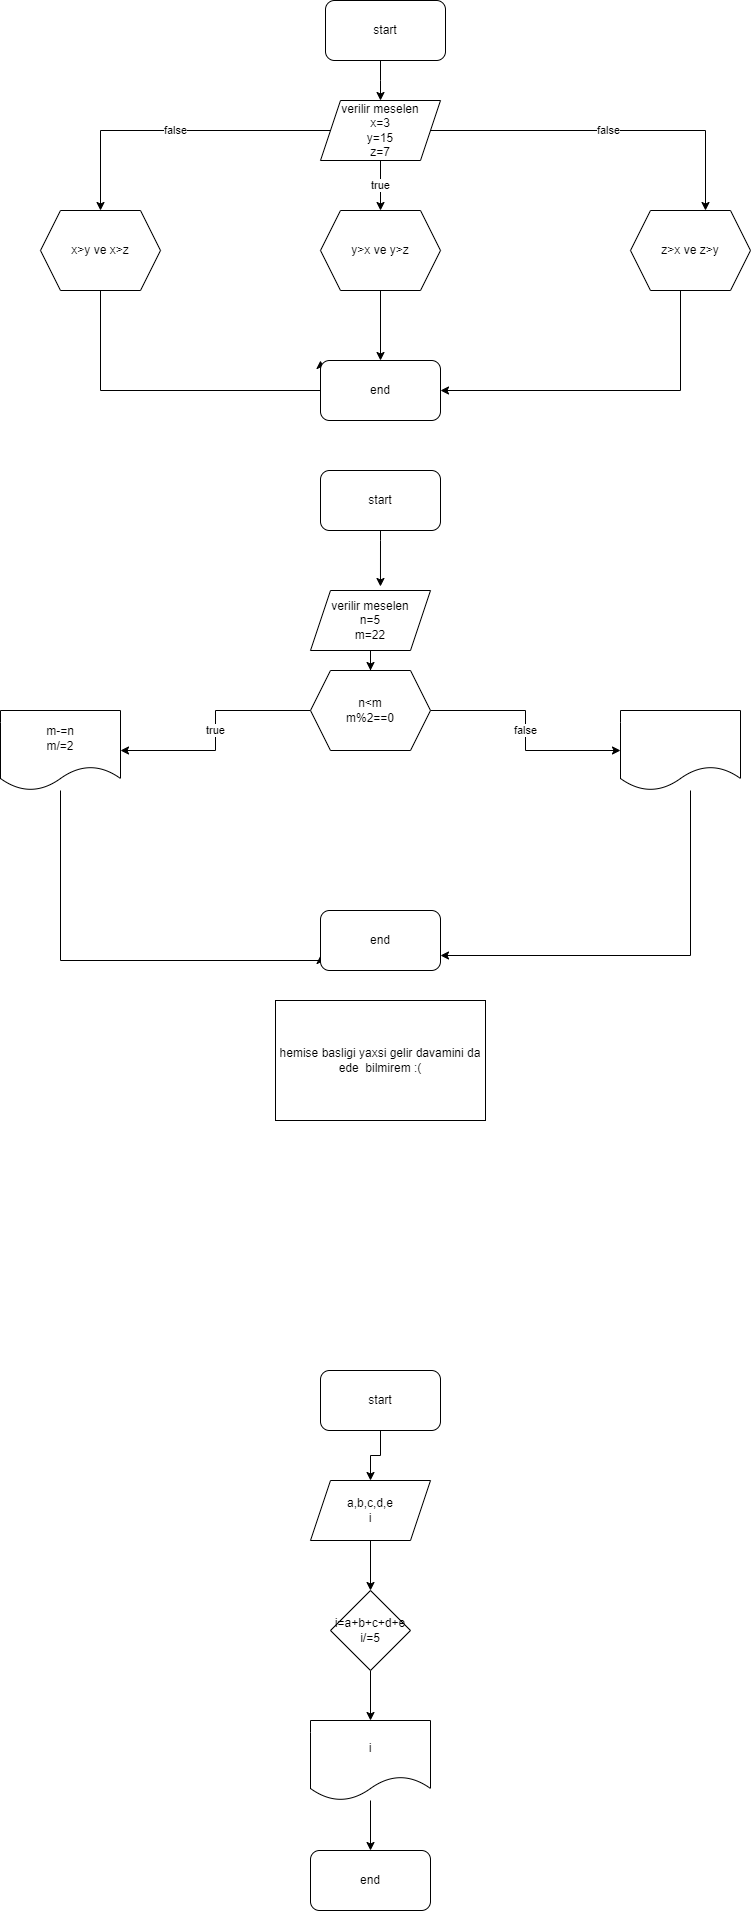

The diagram above was exported from draw.io. Its source (the exported page's mxGraphModel, read from the mxfile embedded in the PNG):
<mxGraphModel dx="1662" dy="794" grid="1" gridSize="10" guides="1" tooltips="1" connect="1" arrows="1" fold="1" page="1" pageScale="1" pageWidth="850" pageHeight="1100" math="0" shadow="0">
  <root>
    <mxCell id="0" />
    <mxCell id="1" parent="0" />
    <mxCell id="MVdGazTmCLi9xqkorzqu-1" value="" style="edgeStyle=orthogonalEdgeStyle;rounded=0;orthogonalLoop=1;jettySize=auto;html=1;" edge="1" parent="1" source="MVdGazTmCLi9xqkorzqu-2" target="MVdGazTmCLi9xqkorzqu-8">
      <mxGeometry relative="1" as="geometry">
        <Array as="points">
          <mxPoint x="420" y="90" />
          <mxPoint x="420" y="90" />
        </Array>
      </mxGeometry>
    </mxCell>
    <mxCell id="MVdGazTmCLi9xqkorzqu-2" value="start" style="rounded=1;whiteSpace=wrap;html=1;" vertex="1" parent="1">
      <mxGeometry x="365" y="10" width="120" height="60" as="geometry" />
    </mxCell>
    <mxCell id="MVdGazTmCLi9xqkorzqu-3" style="edgeStyle=orthogonalEdgeStyle;rounded=0;orthogonalLoop=1;jettySize=auto;html=1;entryX=0;entryY=0;entryDx=0;entryDy=0;" edge="1" parent="1" source="MVdGazTmCLi9xqkorzqu-4" target="MVdGazTmCLi9xqkorzqu-13">
      <mxGeometry relative="1" as="geometry">
        <mxPoint x="340" y="360" as="targetPoint" />
        <Array as="points">
          <mxPoint x="140" y="400" />
          <mxPoint x="360" y="400" />
        </Array>
      </mxGeometry>
    </mxCell>
    <mxCell id="MVdGazTmCLi9xqkorzqu-4" value="x&amp;gt;y ve x&amp;gt;z" style="shape=hexagon;perimeter=hexagonPerimeter2;whiteSpace=wrap;html=1;fixedSize=1;" vertex="1" parent="1">
      <mxGeometry x="80" y="220" width="120" height="80" as="geometry" />
    </mxCell>
    <mxCell id="MVdGazTmCLi9xqkorzqu-5" value="false" style="edgeStyle=orthogonalEdgeStyle;rounded=0;orthogonalLoop=1;jettySize=auto;html=1;" edge="1" parent="1" source="MVdGazTmCLi9xqkorzqu-8" target="MVdGazTmCLi9xqkorzqu-4">
      <mxGeometry relative="1" as="geometry" />
    </mxCell>
    <mxCell id="MVdGazTmCLi9xqkorzqu-6" value="true" style="edgeStyle=orthogonalEdgeStyle;rounded=0;orthogonalLoop=1;jettySize=auto;html=1;" edge="1" parent="1" source="MVdGazTmCLi9xqkorzqu-8">
      <mxGeometry relative="1" as="geometry">
        <mxPoint x="420" y="220" as="targetPoint" />
      </mxGeometry>
    </mxCell>
    <mxCell id="MVdGazTmCLi9xqkorzqu-7" value="false" style="edgeStyle=orthogonalEdgeStyle;rounded=0;orthogonalLoop=1;jettySize=auto;html=1;entryX=0.625;entryY=0;entryDx=0;entryDy=0;" edge="1" parent="1" source="MVdGazTmCLi9xqkorzqu-8" target="MVdGazTmCLi9xqkorzqu-10">
      <mxGeometry relative="1" as="geometry" />
    </mxCell>
    <mxCell id="MVdGazTmCLi9xqkorzqu-8" value="verilir meselen&lt;br&gt;x=3&lt;br&gt;y=15&lt;br&gt;z=7" style="shape=parallelogram;perimeter=parallelogramPerimeter;whiteSpace=wrap;html=1;fixedSize=1;" vertex="1" parent="1">
      <mxGeometry x="360" y="110" width="120" height="60" as="geometry" />
    </mxCell>
    <mxCell id="MVdGazTmCLi9xqkorzqu-9" style="edgeStyle=orthogonalEdgeStyle;rounded=0;orthogonalLoop=1;jettySize=auto;html=1;entryX=1;entryY=0.5;entryDx=0;entryDy=0;" edge="1" parent="1" source="MVdGazTmCLi9xqkorzqu-10" target="MVdGazTmCLi9xqkorzqu-13">
      <mxGeometry relative="1" as="geometry">
        <Array as="points">
          <mxPoint x="720" y="400" />
        </Array>
      </mxGeometry>
    </mxCell>
    <mxCell id="MVdGazTmCLi9xqkorzqu-10" value="z&amp;gt;x ve z&amp;gt;y" style="shape=hexagon;perimeter=hexagonPerimeter2;whiteSpace=wrap;html=1;fixedSize=1;" vertex="1" parent="1">
      <mxGeometry x="670" y="220" width="120" height="80" as="geometry" />
    </mxCell>
    <mxCell id="MVdGazTmCLi9xqkorzqu-11" value="" style="edgeStyle=orthogonalEdgeStyle;rounded=0;orthogonalLoop=1;jettySize=auto;html=1;" edge="1" parent="1" source="MVdGazTmCLi9xqkorzqu-12" target="MVdGazTmCLi9xqkorzqu-13">
      <mxGeometry relative="1" as="geometry" />
    </mxCell>
    <mxCell id="MVdGazTmCLi9xqkorzqu-12" value="y&amp;gt;x ve y&amp;gt;z" style="shape=hexagon;perimeter=hexagonPerimeter2;whiteSpace=wrap;html=1;fixedSize=1;" vertex="1" parent="1">
      <mxGeometry x="360" y="220" width="120" height="80" as="geometry" />
    </mxCell>
    <mxCell id="MVdGazTmCLi9xqkorzqu-13" value="end" style="rounded=1;whiteSpace=wrap;html=1;" vertex="1" parent="1">
      <mxGeometry x="360" y="370" width="120" height="60" as="geometry" />
    </mxCell>
    <mxCell id="MVdGazTmCLi9xqkorzqu-14" style="edgeStyle=orthogonalEdgeStyle;rounded=0;orthogonalLoop=1;jettySize=auto;html=1;entryX=0.583;entryY=-0.067;entryDx=0;entryDy=0;entryPerimeter=0;" edge="1" parent="1" source="MVdGazTmCLi9xqkorzqu-15" target="MVdGazTmCLi9xqkorzqu-17">
      <mxGeometry relative="1" as="geometry">
        <Array as="points">
          <mxPoint x="420" y="550" />
          <mxPoint x="420" y="550" />
        </Array>
      </mxGeometry>
    </mxCell>
    <mxCell id="MVdGazTmCLi9xqkorzqu-15" value="start" style="rounded=1;whiteSpace=wrap;html=1;" vertex="1" parent="1">
      <mxGeometry x="360" y="480" width="120" height="60" as="geometry" />
    </mxCell>
    <mxCell id="MVdGazTmCLi9xqkorzqu-16" value="" style="edgeStyle=orthogonalEdgeStyle;rounded=0;orthogonalLoop=1;jettySize=auto;html=1;" edge="1" parent="1" source="MVdGazTmCLi9xqkorzqu-17" target="MVdGazTmCLi9xqkorzqu-20">
      <mxGeometry relative="1" as="geometry" />
    </mxCell>
    <mxCell id="MVdGazTmCLi9xqkorzqu-17" value="verilir meselen&lt;br&gt;n=5&lt;br&gt;m=22&lt;br&gt;" style="shape=parallelogram;perimeter=parallelogramPerimeter;whiteSpace=wrap;html=1;fixedSize=1;" vertex="1" parent="1">
      <mxGeometry x="350" y="600" width="120" height="60" as="geometry" />
    </mxCell>
    <mxCell id="MVdGazTmCLi9xqkorzqu-18" value="true" style="edgeStyle=orthogonalEdgeStyle;rounded=0;orthogonalLoop=1;jettySize=auto;html=1;entryX=1;entryY=0.5;entryDx=0;entryDy=0;" edge="1" parent="1" source="MVdGazTmCLi9xqkorzqu-20" target="MVdGazTmCLi9xqkorzqu-24">
      <mxGeometry relative="1" as="geometry" />
    </mxCell>
    <mxCell id="MVdGazTmCLi9xqkorzqu-19" value="false" style="edgeStyle=orthogonalEdgeStyle;rounded=0;orthogonalLoop=1;jettySize=auto;html=1;" edge="1" parent="1" source="MVdGazTmCLi9xqkorzqu-20" target="MVdGazTmCLi9xqkorzqu-22">
      <mxGeometry relative="1" as="geometry" />
    </mxCell>
    <mxCell id="MVdGazTmCLi9xqkorzqu-20" value="n&amp;lt;m&lt;br&gt;m%2==0" style="shape=hexagon;perimeter=hexagonPerimeter2;whiteSpace=wrap;html=1;fixedSize=1;" vertex="1" parent="1">
      <mxGeometry x="350" y="680" width="120" height="80" as="geometry" />
    </mxCell>
    <mxCell id="MVdGazTmCLi9xqkorzqu-21" style="edgeStyle=orthogonalEdgeStyle;rounded=0;orthogonalLoop=1;jettySize=auto;html=1;entryX=1;entryY=0.75;entryDx=0;entryDy=0;" edge="1" parent="1" source="MVdGazTmCLi9xqkorzqu-22" target="MVdGazTmCLi9xqkorzqu-25">
      <mxGeometry relative="1" as="geometry">
        <mxPoint x="730" y="980" as="targetPoint" />
        <Array as="points">
          <mxPoint x="730" y="965" />
        </Array>
      </mxGeometry>
    </mxCell>
    <mxCell id="MVdGazTmCLi9xqkorzqu-22" value="" style="shape=document;whiteSpace=wrap;html=1;boundedLbl=1;" vertex="1" parent="1">
      <mxGeometry x="660" y="720" width="120" height="80" as="geometry" />
    </mxCell>
    <mxCell id="MVdGazTmCLi9xqkorzqu-23" style="edgeStyle=orthogonalEdgeStyle;rounded=0;orthogonalLoop=1;jettySize=auto;html=1;entryX=0;entryY=0.75;entryDx=0;entryDy=0;" edge="1" parent="1" source="MVdGazTmCLi9xqkorzqu-24" target="MVdGazTmCLi9xqkorzqu-25">
      <mxGeometry relative="1" as="geometry">
        <mxPoint x="350" y="970" as="targetPoint" />
        <Array as="points">
          <mxPoint x="100" y="970" />
          <mxPoint x="360" y="970" />
        </Array>
      </mxGeometry>
    </mxCell>
    <mxCell id="MVdGazTmCLi9xqkorzqu-24" value="m-=n&lt;br&gt;m/=2" style="shape=document;whiteSpace=wrap;html=1;boundedLbl=1;" vertex="1" parent="1">
      <mxGeometry x="40" y="720" width="120" height="80" as="geometry" />
    </mxCell>
    <mxCell id="MVdGazTmCLi9xqkorzqu-25" value="end" style="rounded=1;whiteSpace=wrap;html=1;" vertex="1" parent="1">
      <mxGeometry x="360" y="920" width="120" height="60" as="geometry" />
    </mxCell>
    <mxCell id="MVdGazTmCLi9xqkorzqu-26" value="hemise basligi yaxsi gelir davamini da ede&amp;nbsp; bilmirem :(" style="rounded=0;whiteSpace=wrap;html=1;" vertex="1" parent="1">
      <mxGeometry x="315" y="1010" width="210" height="120" as="geometry" />
    </mxCell>
    <mxCell id="MVdGazTmCLi9xqkorzqu-29" style="edgeStyle=orthogonalEdgeStyle;rounded=0;orthogonalLoop=1;jettySize=auto;html=1;" edge="1" parent="1" source="MVdGazTmCLi9xqkorzqu-27" target="MVdGazTmCLi9xqkorzqu-28">
      <mxGeometry relative="1" as="geometry" />
    </mxCell>
    <mxCell id="MVdGazTmCLi9xqkorzqu-27" value="start" style="rounded=1;whiteSpace=wrap;html=1;" vertex="1" parent="1">
      <mxGeometry x="360" y="1380" width="120" height="60" as="geometry" />
    </mxCell>
    <mxCell id="MVdGazTmCLi9xqkorzqu-31" style="edgeStyle=orthogonalEdgeStyle;rounded=0;orthogonalLoop=1;jettySize=auto;html=1;entryX=0.5;entryY=0;entryDx=0;entryDy=0;" edge="1" parent="1" source="MVdGazTmCLi9xqkorzqu-28" target="MVdGazTmCLi9xqkorzqu-30">
      <mxGeometry relative="1" as="geometry" />
    </mxCell>
    <mxCell id="MVdGazTmCLi9xqkorzqu-28" value="a,b,c,d,e&lt;br&gt;i" style="shape=parallelogram;perimeter=parallelogramPerimeter;whiteSpace=wrap;html=1;fixedSize=1;" vertex="1" parent="1">
      <mxGeometry x="350" y="1490" width="120" height="60" as="geometry" />
    </mxCell>
    <mxCell id="MVdGazTmCLi9xqkorzqu-33" value="" style="edgeStyle=orthogonalEdgeStyle;rounded=0;orthogonalLoop=1;jettySize=auto;html=1;" edge="1" parent="1" source="MVdGazTmCLi9xqkorzqu-30" target="MVdGazTmCLi9xqkorzqu-32">
      <mxGeometry relative="1" as="geometry" />
    </mxCell>
    <mxCell id="MVdGazTmCLi9xqkorzqu-30" value="i=a+b+c+d+e&lt;br&gt;i/=5" style="rhombus;whiteSpace=wrap;html=1;" vertex="1" parent="1">
      <mxGeometry x="370" y="1600" width="80" height="80" as="geometry" />
    </mxCell>
    <mxCell id="MVdGazTmCLi9xqkorzqu-35" style="edgeStyle=orthogonalEdgeStyle;rounded=0;orthogonalLoop=1;jettySize=auto;html=1;" edge="1" parent="1" source="MVdGazTmCLi9xqkorzqu-32" target="MVdGazTmCLi9xqkorzqu-34">
      <mxGeometry relative="1" as="geometry" />
    </mxCell>
    <mxCell id="MVdGazTmCLi9xqkorzqu-32" value="i" style="shape=document;whiteSpace=wrap;html=1;boundedLbl=1;" vertex="1" parent="1">
      <mxGeometry x="350" y="1730" width="120" height="80" as="geometry" />
    </mxCell>
    <mxCell id="MVdGazTmCLi9xqkorzqu-34" value="end" style="rounded=1;whiteSpace=wrap;html=1;" vertex="1" parent="1">
      <mxGeometry x="350" y="1860" width="120" height="60" as="geometry" />
    </mxCell>
  </root>
</mxGraphModel>